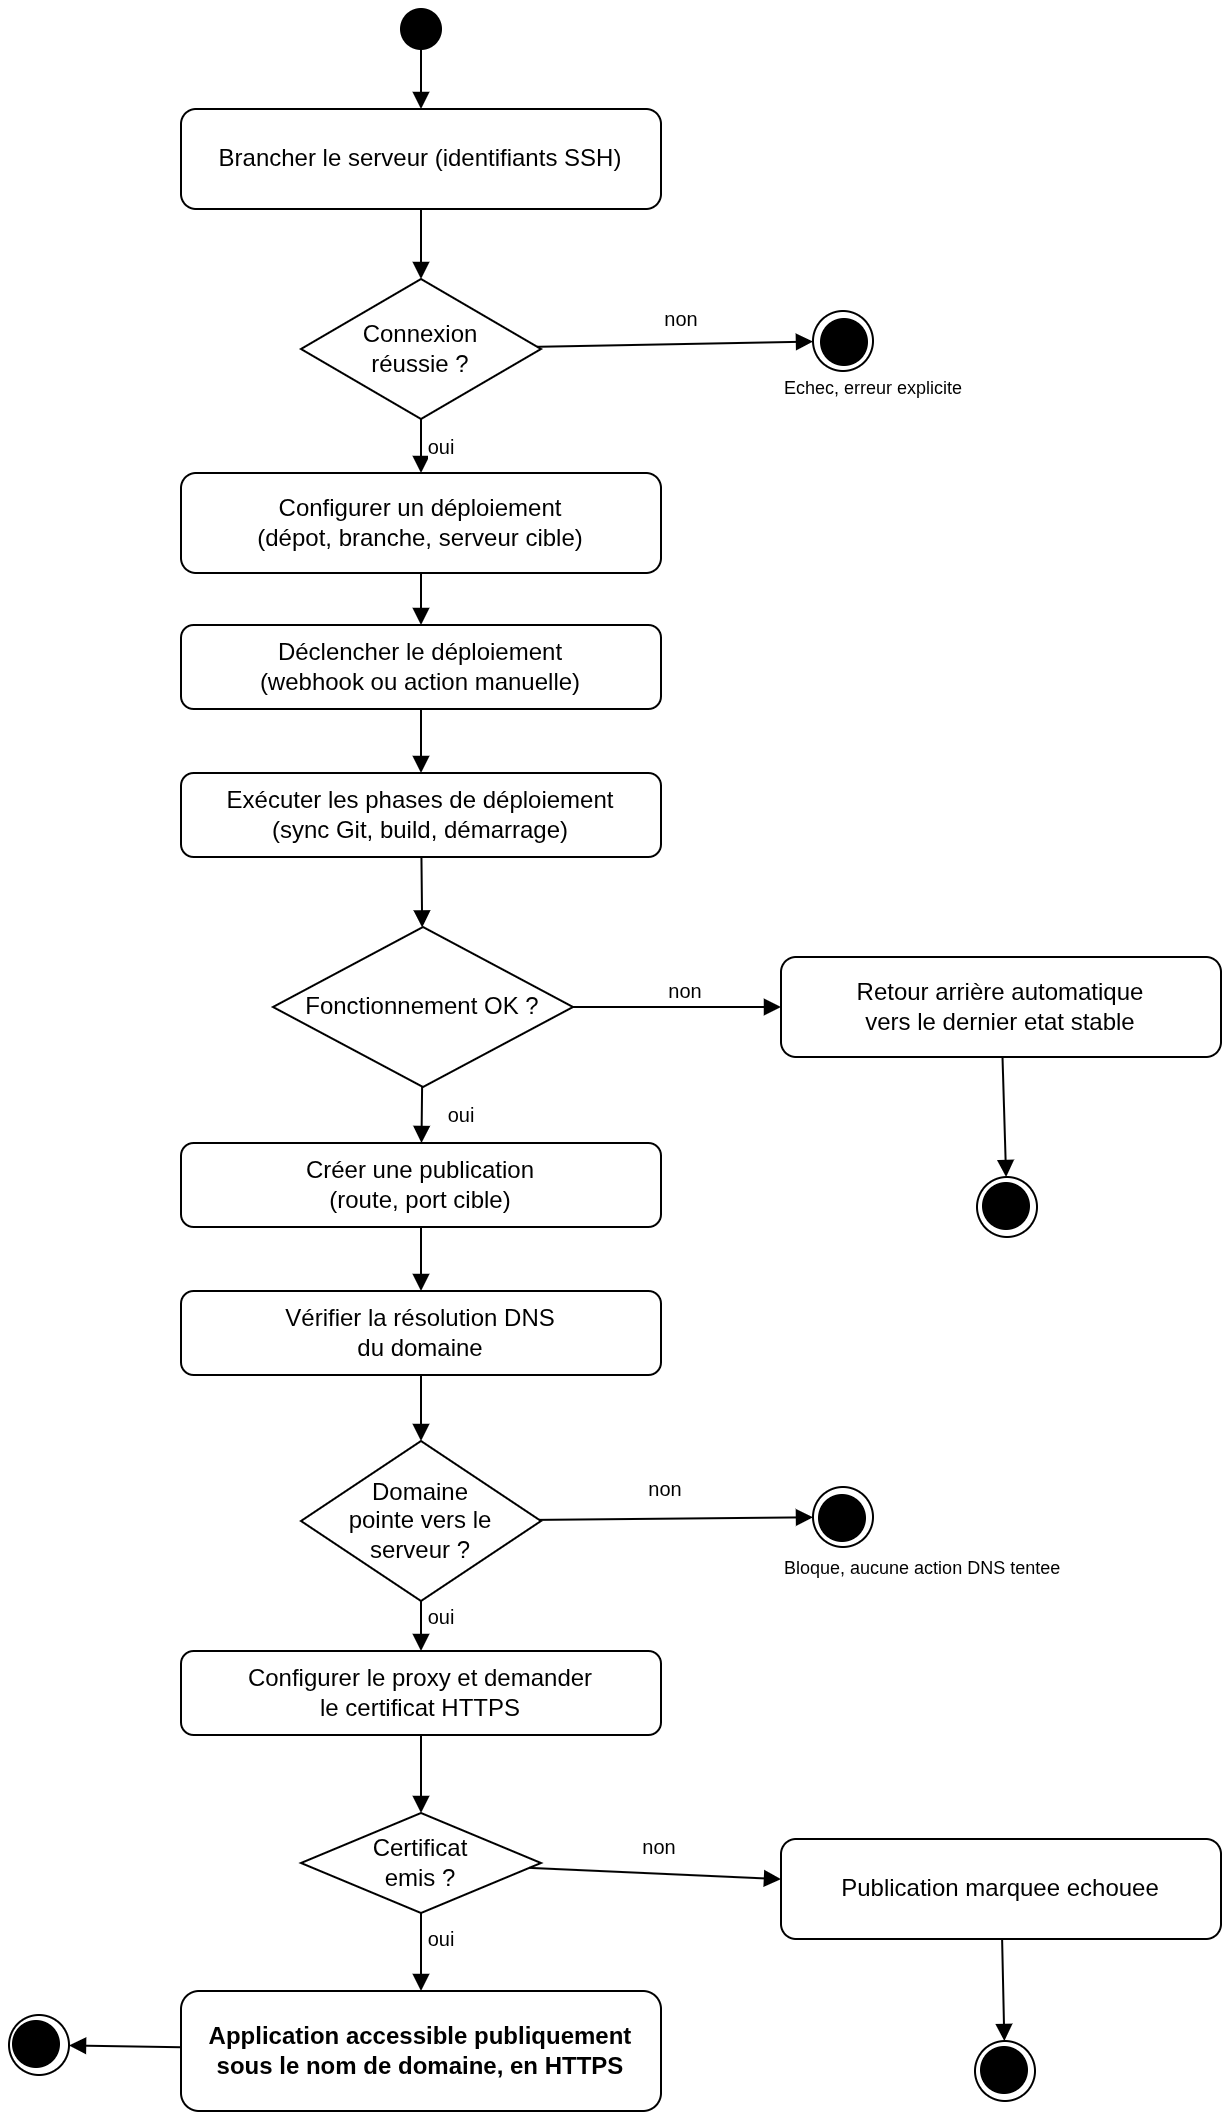

The diagram above was exported from draw.io. Its source (the exported page's mxGraphModel, read from the mxfile embedded in the PNG):
<mxGraphModel dx="794" dy="419" grid="1" gridSize="10" guides="1" tooltips="1" connect="1" arrows="1" fold="1" page="1" pageScale="1" pageWidth="827" pageHeight="1169" math="0" shadow="0">
  <root>
    <mxCell id="0" />
    <mxCell id="1" parent="0" />
    <mxCell id="PvxDqISKEIKxSaYfZF2V-1" parent="1" style="ellipse;whiteSpace=wrap;html=1;fillColor=#000000;" value="" vertex="1">
      <mxGeometry height="20" width="20" x="610" y="100" as="geometry" />
    </mxCell>
    <mxCell id="PvxDqISKEIKxSaYfZF2V-2" parent="1" style="rounded=1;whiteSpace=wrap;html=1;" value="Brancher le serveur (identifiants SSH)" vertex="1">
      <mxGeometry height="50" width="240" x="500" y="150" as="geometry" />
    </mxCell>
    <mxCell id="PvxDqISKEIKxSaYfZF2V-3" parent="1" style="rhombus;whiteSpace=wrap;html=1;" value="Connexion&lt;br&gt;réussie ?" vertex="1">
      <mxGeometry height="70" width="120" x="560" y="235" as="geometry" />
    </mxCell>
    <mxCell id="PvxDqISKEIKxSaYfZF2V-4" parent="1" style="ellipse;whiteSpace=wrap;html=1;fillColor=#000000;strokeWidth=2;" value="" vertex="1">
      <mxGeometry height="22" width="22" x="821" y="256" as="geometry" />
    </mxCell>
    <mxCell id="PvxDqISKEIKxSaYfZF2V-5" parent="1" style="ellipse;whiteSpace=wrap;html=1;fillColor=none;" value="" vertex="1">
      <mxGeometry height="30" width="30" x="816" y="251" as="geometry" />
    </mxCell>
    <mxCell id="PvxDqISKEIKxSaYfZF2V-6" parent="1" style="text;html=1;fontSize=9;" value="Echec, erreur explicite" vertex="1">
      <mxGeometry height="20" width="130" x="800" y="278" as="geometry" />
    </mxCell>
    <mxCell id="PvxDqISKEIKxSaYfZF2V-7" parent="1" style="rounded=1;whiteSpace=wrap;html=1;" value="Configurer un déploiement&lt;br&gt;(dépot, branche, serveur cible)" vertex="1">
      <mxGeometry height="50" width="240" x="500" y="332" as="geometry" />
    </mxCell>
    <mxCell id="PvxDqISKEIKxSaYfZF2V-8" parent="1" style="rounded=1;whiteSpace=wrap;html=1;" value="Déclencher le déploiement&lt;br&gt;(webhook ou action manuelle)" vertex="1">
      <mxGeometry height="42" width="240" x="500" y="408" as="geometry" />
    </mxCell>
    <mxCell id="PvxDqISKEIKxSaYfZF2V-9" parent="1" style="rounded=1;whiteSpace=wrap;html=1;" value="Exécuter les phases de déploiement&lt;br&gt;(sync Git, build, démarrage)" vertex="1">
      <mxGeometry height="42" width="240" x="500" y="482" as="geometry" />
    </mxCell>
    <mxCell id="PvxDqISKEIKxSaYfZF2V-10" parent="1" style="rhombus;whiteSpace=wrap;html=1;" value="Fonctionnement OK ?" vertex="1">
      <mxGeometry height="80" width="150" x="546" y="559" as="geometry" />
    </mxCell>
    <mxCell id="PvxDqISKEIKxSaYfZF2V-11" parent="1" style="rounded=1;whiteSpace=wrap;html=1;" value="Retour arrière automatique&lt;br&gt;vers le dernier etat stable" vertex="1">
      <mxGeometry height="50" width="220" x="800" y="574" as="geometry" />
    </mxCell>
    <mxCell id="PvxDqISKEIKxSaYfZF2V-12" parent="1" style="ellipse;whiteSpace=wrap;html=1;fillColor=#000000;strokeWidth=2;" value="" vertex="1">
      <mxGeometry height="22" width="22" x="902" y="688" as="geometry" />
    </mxCell>
    <mxCell id="PvxDqISKEIKxSaYfZF2V-13" parent="1" style="ellipse;whiteSpace=wrap;html=1;fillColor=none;" value="" vertex="1">
      <mxGeometry height="30" width="30" x="898" y="684" as="geometry" />
    </mxCell>
    <mxCell id="PvxDqISKEIKxSaYfZF2V-14" parent="1" style="rounded=1;whiteSpace=wrap;html=1;" value="Créer une publication&lt;br&gt;(route, port cible)" vertex="1">
      <mxGeometry height="42" width="240" x="500" y="667" as="geometry" />
    </mxCell>
    <mxCell id="PvxDqISKEIKxSaYfZF2V-15" parent="1" style="rounded=1;whiteSpace=wrap;html=1;" value="Vérifier la résolution DNS&lt;br&gt;du domaine" vertex="1">
      <mxGeometry height="42" width="240" x="500" y="741" as="geometry" />
    </mxCell>
    <mxCell id="PvxDqISKEIKxSaYfZF2V-16" parent="1" style="rhombus;whiteSpace=wrap;html=1;" value="Domaine&#10;pointe vers le&#10;serveur ?" vertex="1">
      <mxGeometry height="80" width="120" x="560" y="816" as="geometry" />
    </mxCell>
    <mxCell id="PvxDqISKEIKxSaYfZF2V-17" parent="1" style="ellipse;whiteSpace=wrap;html=1;fillColor=#000000;strokeWidth=2;" value="" vertex="1">
      <mxGeometry height="22" width="22" x="820" y="844" as="geometry" />
    </mxCell>
    <mxCell id="PvxDqISKEIKxSaYfZF2V-18" parent="1" style="ellipse;whiteSpace=wrap;html=1;fillColor=none;" value="" vertex="1">
      <mxGeometry height="30" width="30" x="816" y="839" as="geometry" />
    </mxCell>
    <mxCell id="PvxDqISKEIKxSaYfZF2V-19" parent="1" style="text;html=1;fontSize=9;" value="Bloque, aucune action DNS tentee" vertex="1">
      <mxGeometry height="30" width="160" x="800" y="868" as="geometry" />
    </mxCell>
    <mxCell id="PvxDqISKEIKxSaYfZF2V-20" parent="1" style="rounded=1;whiteSpace=wrap;html=1;" value="Configurer le proxy et demander&#10;le certificat HTTPS" vertex="1">
      <mxGeometry height="42" width="240" x="500" y="921" as="geometry" />
    </mxCell>
    <mxCell id="PvxDqISKEIKxSaYfZF2V-21" parent="1" style="rhombus;whiteSpace=wrap;html=1;" value="Certificat&#10;emis ?" vertex="1">
      <mxGeometry height="50" width="120" x="560" y="1002" as="geometry" />
    </mxCell>
    <mxCell id="PvxDqISKEIKxSaYfZF2V-22" parent="1" style="rounded=1;whiteSpace=wrap;html=1;" value="Publication marquee echouee" vertex="1">
      <mxGeometry height="50" width="220" x="800" y="1015" as="geometry" />
    </mxCell>
    <mxCell id="PvxDqISKEIKxSaYfZF2V-23" parent="1" style="ellipse;whiteSpace=wrap;html=1;fillColor=#000000;strokeWidth=2;" value="" vertex="1">
      <mxGeometry height="22" width="22" x="901" y="1120" as="geometry" />
    </mxCell>
    <mxCell id="PvxDqISKEIKxSaYfZF2V-24" parent="1" style="ellipse;whiteSpace=wrap;html=1;fillColor=none;" value="" vertex="1">
      <mxGeometry height="30" width="30" x="897" y="1116" as="geometry" />
    </mxCell>
    <mxCell id="PvxDqISKEIKxSaYfZF2V-25" parent="1" style="rounded=1;whiteSpace=wrap;html=1;fontStyle=1;" value="Application accessible publiquement&#10;sous le nom de domaine, en HTTPS" vertex="1">
      <mxGeometry height="60" width="240" x="500" y="1091" as="geometry" />
    </mxCell>
    <mxCell id="PvxDqISKEIKxSaYfZF2V-26" parent="1" style="ellipse;whiteSpace=wrap;html=1;fillColor=#000000;strokeWidth=2;" value="" vertex="1">
      <mxGeometry height="22" width="22" x="417" y="1107" as="geometry" />
    </mxCell>
    <mxCell id="PvxDqISKEIKxSaYfZF2V-27" parent="1" style="ellipse;whiteSpace=wrap;html=1;fillColor=none;" value="" vertex="1">
      <mxGeometry height="30" width="30" x="414" y="1103" as="geometry" />
    </mxCell>
    <mxCell id="PvxDqISKEIKxSaYfZF2V-28" edge="1" parent="1" source="PvxDqISKEIKxSaYfZF2V-1" style="html=1;endArrow=block;" target="PvxDqISKEIKxSaYfZF2V-2">
      <mxGeometry relative="1" as="geometry" />
    </mxCell>
    <mxCell id="PvxDqISKEIKxSaYfZF2V-29" edge="1" parent="1" source="PvxDqISKEIKxSaYfZF2V-2" style="html=1;endArrow=block;" target="PvxDqISKEIKxSaYfZF2V-3">
      <mxGeometry relative="1" as="geometry" />
    </mxCell>
    <mxCell id="PvxDqISKEIKxSaYfZF2V-30" edge="1" parent="1" source="PvxDqISKEIKxSaYfZF2V-3" style="html=1;endArrow=block;fontSize=10;" target="PvxDqISKEIKxSaYfZF2V-5" value="non">
      <mxGeometry relative="1" x="0.0461" y="13" as="geometry">
        <mxPoint as="offset" />
      </mxGeometry>
    </mxCell>
    <mxCell id="PvxDqISKEIKxSaYfZF2V-31" edge="1" parent="1" source="PvxDqISKEIKxSaYfZF2V-3" style="html=1;endArrow=block;fontSize=10;" target="PvxDqISKEIKxSaYfZF2V-7" value="oui">
      <mxGeometry relative="1" y="10" as="geometry">
        <mxPoint as="offset" />
      </mxGeometry>
    </mxCell>
    <mxCell id="PvxDqISKEIKxSaYfZF2V-32" edge="1" parent="1" source="PvxDqISKEIKxSaYfZF2V-7" style="html=1;endArrow=block;" target="PvxDqISKEIKxSaYfZF2V-8">
      <mxGeometry relative="1" as="geometry" />
    </mxCell>
    <mxCell id="PvxDqISKEIKxSaYfZF2V-33" edge="1" parent="1" source="PvxDqISKEIKxSaYfZF2V-8" style="html=1;endArrow=block;" target="PvxDqISKEIKxSaYfZF2V-9">
      <mxGeometry relative="1" as="geometry" />
    </mxCell>
    <mxCell id="PvxDqISKEIKxSaYfZF2V-34" edge="1" parent="1" source="PvxDqISKEIKxSaYfZF2V-9" style="html=1;endArrow=block;" target="PvxDqISKEIKxSaYfZF2V-10">
      <mxGeometry relative="1" as="geometry" />
    </mxCell>
    <mxCell id="PvxDqISKEIKxSaYfZF2V-35" edge="1" parent="1" source="PvxDqISKEIKxSaYfZF2V-10" style="html=1;endArrow=block;fontSize=10;" target="PvxDqISKEIKxSaYfZF2V-11" value="non">
      <mxGeometry relative="1" x="0.0623" y="8" as="geometry">
        <mxPoint x="1" as="offset" />
      </mxGeometry>
    </mxCell>
    <mxCell id="PvxDqISKEIKxSaYfZF2V-36" edge="1" parent="1" source="PvxDqISKEIKxSaYfZF2V-11" style="html=1;endArrow=block;" target="PvxDqISKEIKxSaYfZF2V-13">
      <mxGeometry relative="1" as="geometry" />
    </mxCell>
    <mxCell id="PvxDqISKEIKxSaYfZF2V-37" edge="1" parent="1" source="PvxDqISKEIKxSaYfZF2V-10" style="html=1;endArrow=block;fontSize=10;" target="PvxDqISKEIKxSaYfZF2V-14" value="oui">
      <mxGeometry relative="1" x="-0.0042" y="20" as="geometry">
        <mxPoint as="offset" />
      </mxGeometry>
    </mxCell>
    <mxCell id="PvxDqISKEIKxSaYfZF2V-38" edge="1" parent="1" source="PvxDqISKEIKxSaYfZF2V-14" style="html=1;endArrow=block;" target="PvxDqISKEIKxSaYfZF2V-15">
      <mxGeometry relative="1" as="geometry" />
    </mxCell>
    <mxCell id="PvxDqISKEIKxSaYfZF2V-39" edge="1" parent="1" source="PvxDqISKEIKxSaYfZF2V-15" style="html=1;endArrow=block;" target="PvxDqISKEIKxSaYfZF2V-16">
      <mxGeometry relative="1" as="geometry" />
    </mxCell>
    <mxCell id="PvxDqISKEIKxSaYfZF2V-40" edge="1" parent="1" source="PvxDqISKEIKxSaYfZF2V-16" style="html=1;endArrow=block;fontSize=10;" target="PvxDqISKEIKxSaYfZF2V-18" value="non">
      <mxGeometry relative="1" x="-0.0798" y="15" as="geometry">
        <mxPoint as="offset" />
      </mxGeometry>
    </mxCell>
    <mxCell id="PvxDqISKEIKxSaYfZF2V-41" edge="1" parent="1" source="PvxDqISKEIKxSaYfZF2V-16" style="html=1;endArrow=block;fontSize=10;" target="PvxDqISKEIKxSaYfZF2V-20" value="oui">
      <mxGeometry relative="1" x="-0.3333" y="10" as="geometry">
        <mxPoint as="offset" />
      </mxGeometry>
    </mxCell>
    <mxCell id="PvxDqISKEIKxSaYfZF2V-42" edge="1" parent="1" source="PvxDqISKEIKxSaYfZF2V-20" style="html=1;endArrow=block;" target="PvxDqISKEIKxSaYfZF2V-21">
      <mxGeometry relative="1" as="geometry" />
    </mxCell>
    <mxCell id="PvxDqISKEIKxSaYfZF2V-43" edge="1" parent="1" source="PvxDqISKEIKxSaYfZF2V-21" style="html=1;endArrow=block;fontSize=10;" target="PvxDqISKEIKxSaYfZF2V-22" value="non">
      <mxGeometry relative="1" x="0.0178" y="13" as="geometry">
        <mxPoint as="offset" />
      </mxGeometry>
    </mxCell>
    <mxCell id="PvxDqISKEIKxSaYfZF2V-44" edge="1" parent="1" source="PvxDqISKEIKxSaYfZF2V-22" style="html=1;endArrow=block;" target="PvxDqISKEIKxSaYfZF2V-24">
      <mxGeometry relative="1" as="geometry" />
    </mxCell>
    <mxCell id="PvxDqISKEIKxSaYfZF2V-45" edge="1" parent="1" source="PvxDqISKEIKxSaYfZF2V-21" style="html=1;endArrow=block;fontSize=10;exitX=0.5;exitY=1;exitDx=0;exitDy=0;" target="PvxDqISKEIKxSaYfZF2V-25" value="oui">
      <mxGeometry relative="1" x="-0.3333" y="10" as="geometry">
        <mxPoint as="offset" />
        <mxPoint x="640" y="1160" as="sourcePoint" />
      </mxGeometry>
    </mxCell>
    <mxCell id="PvxDqISKEIKxSaYfZF2V-46" edge="1" parent="1" source="PvxDqISKEIKxSaYfZF2V-25" style="html=1;endArrow=block;" target="PvxDqISKEIKxSaYfZF2V-27">
      <mxGeometry relative="1" as="geometry" />
    </mxCell>
  </root>
</mxGraphModel>